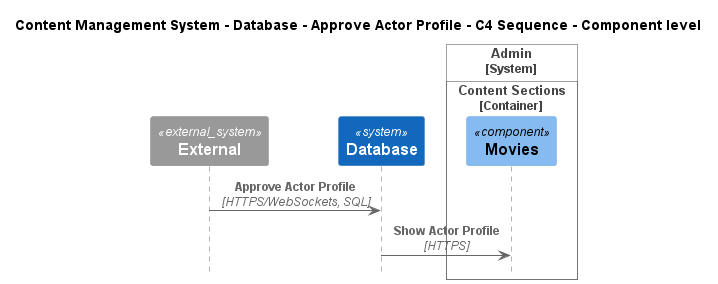

The diagram above was rendered by PlantUML. Its source (embedded in the PNG):
@startuml
!include ..\..\..\..\..\.c4s\C4_Sequence.puml

title Content Management System - Database - Approve Actor Profile - C4 Sequence - Component level

System_Ext(C4InterFlow.SoftwareSystems.ExternalSystem, "External", "")
System(ContentManagementSystem.SoftwareSystems.Database, "Database", "Stores user registration information, data, access logs, etc.")

System_Boundary(ContentManagementSystem.SoftwareSystems.Admin, "Admin")
    
Container_Boundary(ContentManagementSystem.SoftwareSystems.Admin.Containers.ContentSections, "Content Sections")
    Component(ContentManagementSystem.SoftwareSystems.Admin.Containers.ContentSections.Components.Movies, "Movies", "", "")
Boundary_End()
Boundary_End()

Rel(C4InterFlow.SoftwareSystems.ExternalSystem, ContentManagementSystem.SoftwareSystems.Database, "Approve Actor Profile", "HTTPS/WebSockets, SQL")
Rel(ContentManagementSystem.SoftwareSystems.Database, ContentManagementSystem.SoftwareSystems.Admin.Containers.ContentSections.Components.Movies, "Show Actor Profile", "HTTPS")


@enduml